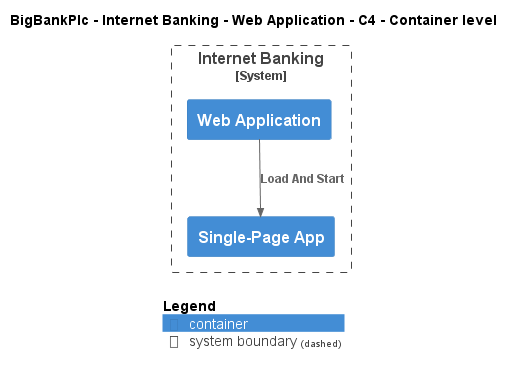

The diagram above was rendered by PlantUML. Its source (embedded in the PNG):
@startuml
!include ..\..\..\..\..\.c4s\C4_Container.puml

AddElementTag("c4interflow:lifecycle:new", $bgColor=green, $fontColor=#ffffff, $borderColor=green, $shadowing="False")
AddElementTag("c4interflow:lifecycle:changed", $bgColor=orange, $fontColor=#ffffff, $borderColor=orange, $shadowing="False")
AddElementTag("c4interflow:lifecycle:removed", $bgColor=red, $fontColor=#ffffff, $borderColor=red, $shadowing="False")

AddRelTag("c4interflow:lifecycle:new", $textColor=green, $lineColor=green)
AddRelTag("c4interflow:lifecycle:changed", $textColor=orange, $lineColor=orange)
AddRelTag("c4interflow:lifecycle:removed", $textColor=red, $lineColor=red)

SHOW_PERSON_PORTRAIT()
LAYOUT_TOP_DOWN()

skinparam linetype polyline

title BigBankPlc - Internet Banking - Web Application - C4 - Container level


System_Boundary(BigBankPlc.SoftwareSystems.InternetBanking, "Internet Banking") {
    Container(BigBankPlc.SoftwareSystems.InternetBanking.Containers.WebApplication, "Web Application", "", "")
    Container(BigBankPlc.SoftwareSystems.InternetBanking.Containers.SinglePageApp, "Single-Page App", "", "")
}

Rel(BigBankPlc.SoftwareSystems.InternetBanking.Containers.WebApplication, BigBankPlc.SoftwareSystems.InternetBanking.Containers.SinglePageApp, "Load And Start")


SHOW_LEGEND()
@enduml